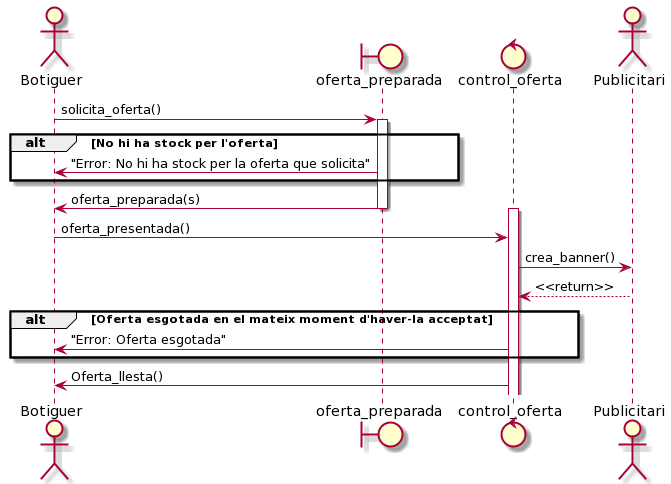

The diagram above was rendered by PlantUML. Its source (embedded in the PNG):
@startuml
actor Botiguer
boundary oferta_preparada  
control control_oferta 
actor Publicitari
Botiguer -> oferta_preparada : solicita_oferta()
activate oferta_preparada

alt No hi ha stock per l'oferta
   oferta_preparada -> Botiguer : "Error: No hi ha stock per la oferta que solicita"
end
oferta_preparada -> Botiguer : oferta_preparada(s)
deactivate oferta_preparada
activate control_oferta
Botiguer -> control_oferta: oferta_presentada()
control_oferta -> Publicitari: crea_banner()
Publicitari --> control_oferta: <<return>>
alt Oferta esgotada en el mateix moment d'haver-la acceptat
    control_oferta -> Botiguer: "Error: Oferta esgotada"
end
control_oferta -> Botiguer: Oferta_llesta()
@enduml